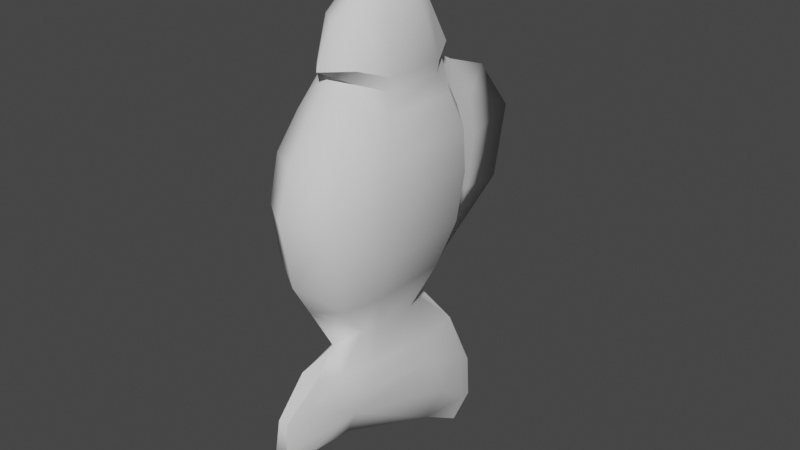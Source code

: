 # Source: Fish_LOD2.blend  (saved by Blender 2.81.16; exported with 4.5.12 LTS)
import bpy
from mathutils import Matrix  # noqa: F401  (used for matrix-valued properties, if any)

bpy.ops.wm.read_factory_settings(use_empty=True)
scene = bpy.context.scene
scene.name = 'Scene'

# ---- collections
col_collection = bpy.data.collections.new('Collection'); scene.collection.children.link(col_collection)

# ---- world
world_world = bpy.data.worlds.new('World'); scene.world = world_world
world_world.use_nodes = True; world_world.node_tree.nodes.clear()
_N = world_world.node_tree.nodes; _L = world_world.node_tree.links
n0 = _N.new('ShaderNodeOutputWorld'); n0.name = 'World Output'; n0.location = (300, 300)
n1 = _N.new('ShaderNodeBackground'); n1.name = 'Background'; n1.location = (10, 300)
n1.inputs[0].default_value = (0.05088, 0.05088, 0.05088, 1.0)
_L.new(n1.outputs[0], n0.inputs[0])
n0.is_active_output = True
world_world.color = (0.05088, 0.05088, 0.05088)
world_world.use_sun_shadow = False
world_world.sun_shadow_jitter_overblur = 0.0

# ---- meshes
me_mesh_001 = bpy.data.meshes.new('Mesh.001')
me_mesh_001.from_pydata([(-0.02059, -0.4038, -0.2866), (-0.01906, -0.1663, 0.4609), (-0.01504, 0.03716, -0.4393), (0.02059, -0.4038, -0.2866), (0.01906, -0.1663, 0.4609), (0.01504, 0.03716, -0.4393), (-0.01087, -0.06795, 0.2804), (-0.03706, -0.2763, 0.2859), (0.03706, -0.2763, 0.2859), (0.0223, -0.0653, 0.291), (-0.03047, -0.3163, -0.1941), (0.01591, -0.04011, -0.2413), (-0.01591, -0.04011, -0.2413), (0.03047, -0.3163, -0.1941), (-0.01695, -0.009865, 0.008607), (0.05778, -0.3506, 0.008974), (-0.05778, -0.3506, 0.008974), (0.01695, -0.009865, 0.008607), (-0.01455, -0.2465, -0.1518), (0.003634, -0.09278, -0.1566), (-0.003634, -0.09278, -0.1566), (0.01455, -0.2465, -0.1518), (-0.03896, -0.06823, 0.3008), (0.03896, -0.2747, 0.3057), (-0.03896, -0.2747, 0.3057), (0.03896, -0.06823, 0.3008), (-0.01845, -0.008888, 0.1734), (0.0629, -0.3408, 0.1769), (-0.0629, -0.3408, 0.1769), (0.01845, -0.008888, 0.1734), (-0.03258, -0.1045, 0.3741), (0.03258, -0.2598, 0.3748), (-0.03258, -0.2598, 0.3748), (0.03258, -0.1045, 0.3741), (-0.04885, -0.07254, -0.3467), (-0.05819, -0.1147, 0.2646), (-0.03123, -0.1027, -0.2292), (-0.08143, -0.08815, 0.008965), (-0.0191, -0.127, -0.1556), (-0.06244, -0.1159, 0.2863), (-0.08946, -0.08541, 0.1739), (0.04885, -0.07254, -0.3467), (0.05819, -0.1147, 0.2646), (0.03123, -0.1027, -0.2292), (0.08143, -0.08815, 0.008965), (0.0191, -0.127, -0.1556), (0.06244, -0.1159, 0.2863), (0.08946, -0.08541, 0.1739), (-0.05086, -0.1411, 0.3696), (0.05086, -0.1411, 0.3696), (0.03408, -0.2879, -0.2822), (0.05819, -0.2297, 0.2677), (0.04246, -0.2523, -0.2031), (0.08143, -0.2718, 0.009179), (0.0201, -0.2125, -0.1528), (0.06244, -0.2273, 0.2889), (0.08946, -0.2645, 0.1758), (-0.03101, -0.2856, -0.2886), (-0.05819, -0.2297, 0.2677), (-0.04246, -0.2523, -0.2031), (-0.08143, -0.2718, 0.009179), (-0.0201, -0.2125, -0.1528), (-0.06244, -0.2273, 0.2889), (-0.08946, -0.2654, 0.1767), (-0.05086, -0.2241, 0.37), (0.05086, -0.2241, 0.37), (-0.0145, -0.0393, 0.2324), (0.04945, -0.3082, 0.2373), (-0.04945, -0.3082, 0.2373), (0.0145, -0.0393, 0.2324), (-0.07292, -0.101, 0.2336), (0.07292, -0.101, 0.2336), (0.07292, -0.2465, 0.2363), (-0.07292, -0.2465, 0.2363), (-0.01132, -0.04913, -0.08838), (0.03883, -0.3131, -0.07482), (-0.03883, -0.3131, -0.07482), (0.01132, -0.04913, -0.08838), (-0.05442, -0.1042, -0.07536), (0.05442, -0.1042, -0.07536), (0.05442, -0.2501, -0.07508), (-0.05442, -0.2501, -0.07508), (-0.06456, -0.3588, 0.09943), (0.01893, 0.002844, 0.09765), (-0.01893, 0.002844, 0.09765), (0.06456, -0.3588, 0.09943), (-0.09078, -0.08049, 0.09774), (0.09078, -0.08049, 0.09774), (0.09078, -0.2753, 0.09872), (-0.09078, -0.2765, 0.09786), (0.01175, -0.4268, -0.3009), (-0.007254, 0.06541, -0.4487), (-2.637e-07, -0.1608, 0.4663), (-1.861e-07, -0.2817, 0.3109), (-1.328e-07, -0.06083, 0.2769), (-0.009605, -0.00291, -0.2421), (0.01608, -0.3562, -0.1875), (-5.985e-08, -0.3836, -0.01472), (-4.38e-09, 0.1324, -0.007785), (6.107e-08, -0.07078, -0.158), (2.815e-08, -0.3006, -0.1575), (-2.017e-07, -0.3167, 0.307), (-1.556e-07, -0.03379, 0.3007), (-1.327e-07, -0.3807, 0.1818), (-9.684e-08, 0.08213, 0.2158), (-2.419e-07, -0.2827, 0.3743), (-2.078e-07, -0.07604, 0.3735), (-1.457e-07, -0.3386, 0.238), (-1.019e-07, -0.004947, 0.2471), (-1.993e-08, -0.3489, -0.07351), (-4.97e-08, 0.1608, 0.1204), (-1.026e-07, -0.4056, 0.1036), (-0.01175, -0.4268, -0.3009), (0.007254, 0.06541, -0.4487), (0.009605, -0.00291, -0.2421), (-0.01608, -0.3562, -0.1875), (-0.01256, -0.3814, -0.3221), (-0.01716, -0.2904, -0.3259), (-0.02144, -0.08442, -0.4131), (-0.0117, 0.01441, -0.4782), (0.0117, 0.01441, -0.4782), (0.02144, -0.08442, -0.4131), (0.01716, -0.2904, -0.3259), (0.01256, -0.3814, -0.3221), (-0.011, 0.0332, 0.007085), (-0.009223, 0.0341, 0.1757), (1.96e-08, -0.005772, -0.09812), (-0.01242, 0.0481, 0.09966), (0.01455, 0.0332, 0.007085), (0.0122, 0.0341, 0.1757), (0.01382, 0.0481, 0.09966), (-0.01188, -0.3934, -0.2439), (0.03487, -0.003698, -0.3119), (-0.03487, -0.003698, -0.3119), (0.01649, -0.3763, -0.238), (-0.04681, -0.09421, -0.2702), (0.04681, -0.09421, -0.2702), (0.04435, -0.2837, -0.2413), (-0.0413, -0.2915, -0.2449), (-0.01704, 0.04618, -0.3545), (-0.008696, -0.4195, -0.2417), (0.01704, 0.04618, -0.3545), (0.008696, -0.4195, -0.2417)], [], [(64, 32, 1), (2, 133, 139, 91), (92, 1, 32, 105), (6, 66, 70, 35), (8, 67, 72, 51), (6, 102, 94), (20, 99, 95, 12), (12, 133, 135, 36), (13, 134, 137, 52), (131, 140, 115, 10), (74, 78, 37, 14), (75, 80, 53, 15), (84, 127, 124, 14), (74, 126, 99, 20), (20, 12, 36, 38), (21, 13, 52, 54), (10, 115, 100, 18), (6, 35, 39, 22), (8, 51, 55, 23), (30, 106, 102, 22), (26, 84, 86, 40), (27, 85, 88, 56), (82, 111, 103, 28), (26, 66, 108, 125), (59, 36, 135, 138), (31, 23, 55, 65), (32, 24, 101, 105), (1, 92, 106, 30), (30, 22, 39, 48), (4, 49, 33), (61, 38, 36, 59), (46, 25, 33, 49), (47, 29, 69, 71), (41, 5, 132, 136), (19, 77, 79, 45), (43, 11, 19, 45), (9, 25, 46, 42), (44, 17, 83, 87), (34, 118, 117, 57), (31, 65, 4), (4, 92, 105, 31), (30, 48, 1), (63, 28, 68, 73), (57, 0, 131, 138), (18, 76, 81, 61), (59, 10, 18, 61), (7, 24, 62, 58), (60, 16, 82, 89), (62, 24, 32, 64), (66, 26, 40, 70), (67, 27, 56, 72), (68, 28, 103, 107), (6, 94, 108, 66), (9, 42, 71, 69), (7, 58, 73, 68), (20, 38, 78, 74), (21, 54, 80, 75), (18, 100, 109, 76), (14, 124, 126, 74), (77, 17, 44, 79), (76, 16, 60, 81), (84, 26, 125, 127), (84, 14, 37, 86), (85, 15, 53, 88), (138, 135, 34, 57), (81, 78, 38, 61), (29, 47, 87, 83), (28, 63, 89, 82), (48, 64, 1), (114, 11, 132, 141), (102, 9, 94), (19, 11, 114, 99), (3, 134, 142, 90), (13, 21, 100, 96), (93, 7, 68, 107), (33, 25, 102, 106), (85, 27, 103, 111), (108, 129, 104), (101, 23, 31, 105), (4, 33, 106, 92), (103, 27, 67, 107), (9, 69, 108, 94), (21, 75, 109, 100), (128, 126, 98), (98, 124, 127, 110), (102, 25, 9), (6, 22, 102), (8, 93, 107, 67), (121, 120, 5, 41), (123, 122, 50, 3), (116, 0, 57, 117), (118, 34, 2, 119), (0, 116, 112), (91, 119, 2), (90, 123, 3), (5, 120, 113), (98, 126, 124), (104, 110, 127, 125), (83, 17, 128, 130), (17, 77, 126, 128), (129, 29, 83, 130), (77, 19, 99, 126), (108, 104, 125), (108, 69, 29, 129), (133, 12, 95, 139), (133, 2, 34, 135), (134, 3, 50, 137), (0, 112, 140, 131), (11, 43, 136, 132), (10, 59, 138, 131), (5, 113, 141, 132), (134, 13, 96, 142), (128, 98, 110, 130), (129, 130, 110, 104), (85, 111, 97, 15), (82, 16, 97, 111), (75, 15, 97, 109), (97, 16, 76, 109), (23, 101, 93, 8), (24, 7, 93, 101), (115, 96, 100), (96, 115, 140, 142), (112, 90, 142, 140), (116, 117, 122, 123), (121, 118, 119, 120), (112, 116, 123, 90), (99, 114, 95), (95, 114, 141, 139), (113, 91, 139, 141), (113, 120, 119, 91), (81, 60, 37, 78), (89, 86, 37, 60), (63, 40, 86, 89), (73, 70, 40, 63), (73, 58, 35, 70), (39, 35, 58, 62), (48, 39, 62, 64), (117, 118, 121, 122), (121, 41, 50, 122), (44, 53, 80, 79), (79, 80, 54, 45), (45, 54, 52, 43), (43, 52, 137, 136), (136, 137, 50, 41), (87, 88, 53, 44), (47, 56, 88, 87), (71, 72, 56, 47), (42, 51, 72, 71), (46, 55, 51, 42), (49, 65, 55, 46), (49, 4, 65)])
me_mesh_001.polygons.foreach_set('use_smooth', [True] * 151)
_k = set([(1, 92), (4, 92), (6, 35), (6, 66), (6, 102), (7, 58), (7, 93), (8, 51), (8, 93), (9, 42), (9, 69), (9, 94), (9, 102), (14, 74), (14, 84), (17, 77), (17, 83), (19, 77), (19, 99), (20, 74), (20, 99), (22, 39), (22, 102), (23, 55), (23, 101), (24, 62), (24, 101), (25, 46), (25, 102), (26, 66), (26, 84), (29, 69), (29, 83), (90, 123), (90, 142), (91, 119), (91, 139), (94, 108), (95, 99), (95, 139), (96, 100), (96, 142), (99, 114), (100, 115), (104, 108), (112, 116), (112, 140), (113, 120), (113, 141), (114, 141), (115, 140), (116, 117), (118, 119), (120, 121), (122, 123)])
me_mesh_001.attributes.new('sharp_edge', 'BOOLEAN', 'EDGE').data.foreach_set('value', [ (min(e.vertices), max(e.vertices)) in _k for e in me_mesh_001.edges])
_uv = me_mesh_001.uv_layers.new(name='UVChannel_1')
_uv.uv.foreach_set('vector', [0.09458, 0.4314, 0.08984, 0.396, 0.005257, 0.4888, 0.8893, 0.6907, 0.7642, 0.6501, 0.806, 0.6996, 1.0, 0.7453, 0.0001173, 0.4942, 0.005257, 0.4888, 0.08984, 0.396, 0.09036, 0.3733, 0.1825, 0.5864, 0.2297, 0.6148, 0.2285, 0.5536, 0.198, 0.5399, 0.1771, 0.3796, 0.2249, 0.348, 0.2258, 0.4091, 0.195, 0.4258, 0.1825, 0.5864, 0.1809, 0.6203, 0.17, 0.5934, 0.6117, 0.5617, 0.613, 0.5835, 0.6956, 0.6509, 0.6949, 0.614, 0.6949, 0.614, 0.7642, 0.6501, 0.7233, 0.5603, 0.683, 0.5518, 0.6485, 0.3399, 0.6916, 0.2803, 0.6948, 0.3722, 0.6573, 0.4034, 0.6974, 0.2634, 0.6952, 0.2375, 0.642, 0.3003, 0.6485, 0.3399, 0.5319, 0.6129, 0.5319, 0.5504, 0.4491, 0.5663, 0.4494, 0.644, 0.5314, 0.343, 0.5316, 0.4056, 0.4489, 0.3841, 0.4491, 0.3059, 0.362, 0.6566, 0.36, 0.7015, 0.4509, 0.6867, 0.4494, 0.644, 0.5319, 0.6129, 0.531, 0.6525, 0.613, 0.5835, 0.6117, 0.5617, 0.6117, 0.5617, 0.6949, 0.614, 0.683, 0.5518, 0.6107, 0.5278, 0.607, 0.4092, 0.6485, 0.3399, 0.6573, 0.4034, 0.608, 0.4429, 0.6485, 0.3399, 0.642, 0.3003, 0.6126, 0.3554, 0.607, 0.4092, 0.1825, 0.5864, 0.198, 0.5399, 0.1767, 0.5387, 0.1625, 0.5861, 0.1771, 0.3796, 0.195, 0.4258, 0.1741, 0.4283, 0.1577, 0.3811, 0.09056, 0.5501, 0.09113, 0.5783, 0.1809, 0.6203, 0.1625, 0.5861, 0.2876, 0.645, 0.362, 0.6566, 0.3619, 0.5739, 0.2872, 0.569, 0.2842, 0.3156, 0.3603, 0.2978, 0.361, 0.3806, 0.2853, 0.3913, 0.3603, 0.2978, 0.3561, 0.2513, 0.2794, 0.276, 0.2842, 0.3156, 0.2876, 0.645, 0.2297, 0.6148, 0.2299, 0.6444, 0.2854, 0.6876, 0.6573, 0.4034, 0.683, 0.5518, 0.7233, 0.5603, 0.6984, 0.3645, 0.08984, 0.396, 0.1577, 0.3811, 0.1741, 0.4283, 0.09458, 0.4314, 0.08984, 0.396, 0.1577, 0.3811, 0.1564, 0.3395, 0.09036, 0.3733, 0.005257, 0.4888, 0.0001173, 0.4942, 0.09113, 0.5783, 0.09056, 0.5501, 0.09056, 0.5501, 0.1625, 0.5861, 0.1767, 0.5387, 0.09495, 0.5137, 0.005257, 0.4888, 0.09495, 0.5137, 0.09056, 0.5501, 0.608, 0.4429, 0.6107, 0.5278, 0.683, 0.5518, 0.6573, 0.4034, 0.1767, 0.5387, 0.1625, 0.5861, 0.09056, 0.5501, 0.09495, 0.5137, 0.2872, 0.569, 0.2876, 0.645, 0.2297, 0.6148, 0.2285, 0.5536, 0.7983, 0.5818, 0.8893, 0.6907, 0.7642, 0.6501, 0.7233, 0.5603, 0.6117, 0.5617, 0.5319, 0.6129, 0.5319, 0.5504, 0.6107, 0.5278, 0.683, 0.5518, 0.6949, 0.614, 0.6117, 0.5617, 0.6107, 0.5278, 0.1825, 0.5864, 0.1625, 0.5861, 0.1767, 0.5387, 0.198, 0.5399, 0.4491, 0.5663, 0.4494, 0.644, 0.362, 0.6566, 0.3619, 0.5739, 0.7983, 0.5818, 0.8636, 0.57, 0.778, 0.3656, 0.7414, 0.3704, 0.08984, 0.396, 0.09458, 0.4314, 0.0, 0.0, 0.005257, 0.4888, 0.0001173, 0.4942, 0.09036, 0.3733, 0.08984, 0.396, 0.09056, 0.5501, 0.09495, 0.5137, 0.005257, 0.4888, 0.2844, 0.3904, 0.2842, 0.3156, 0.2249, 0.348, 0.2258, 0.4091, 0.7414, 0.3704, 0.7393, 0.2531, 0.6974, 0.2634, 0.6984, 0.3645, 0.607, 0.4092, 0.5314, 0.343, 0.5316, 0.4056, 0.608, 0.4429, 0.6573, 0.4034, 0.6485, 0.3399, 0.607, 0.4092, 0.608, 0.4429, 0.1771, 0.3796, 0.1577, 0.3811, 0.1741, 0.4283, 0.195, 0.4258, 0.4489, 0.3841, 0.4491, 0.3059, 0.3603, 0.2978, 0.3618, 0.3794, 0.1741, 0.4283, 0.1577, 0.3811, 0.08984, 0.396, 0.09458, 0.4314, 0.2297, 0.6148, 0.2876, 0.645, 0.2872, 0.569, 0.2285, 0.5536, 0.2249, 0.348, 0.2842, 0.3156, 0.2853, 0.3913, 0.2258, 0.4091, 0.2249, 0.348, 0.2842, 0.3156, 0.2794, 0.276, 0.2241, 0.3178, 0.1825, 0.5864, 0.17, 0.5934, 0.2299, 0.6444, 0.2297, 0.6148, 0.1825, 0.5864, 0.198, 0.5399, 0.2285, 0.5536, 0.2297, 0.6148, 0.1771, 0.3796, 0.195, 0.4258, 0.2258, 0.4091, 0.2249, 0.348, 0.6117, 0.5617, 0.6107, 0.5278, 0.5319, 0.5504, 0.5319, 0.6129, 0.607, 0.4092, 0.608, 0.4429, 0.5316, 0.4056, 0.5314, 0.343, 0.607, 0.4092, 0.6126, 0.3554, 0.5301, 0.3076, 0.5314, 0.343, 0.4494, 0.644, 0.4509, 0.6867, 0.531, 0.6525, 0.5319, 0.6129, 0.5319, 0.6129, 0.4494, 0.644, 0.4491, 0.5663, 0.5319, 0.5504, 0.5314, 0.343, 0.4491, 0.3059, 0.4489, 0.3841, 0.5316, 0.4056, 0.362, 0.6566, 0.2876, 0.645, 0.2854, 0.6876, 0.36, 0.7015, 0.362, 0.6566, 0.4494, 0.644, 0.4491, 0.5663, 0.3619, 0.5739, 0.3603, 0.2978, 0.4491, 0.3059, 0.4489, 0.3841, 0.361, 0.3806, 0.6984, 0.3645, 0.7233, 0.5603, 0.7983, 0.5818, 0.7414, 0.3704, 0.5316, 0.4056, 0.5319, 0.5504, 0.6107, 0.5278, 0.608, 0.4429, 0.2876, 0.645, 0.2872, 0.569, 0.3619, 0.5739, 0.362, 0.6566, 0.2842, 0.3156, 0.2844, 0.3904, 0.3618, 0.3794, 0.3603, 0.2978, 0.09495, 0.5137, 0.09458, 0.4314, 0.005257, 0.4888, 0.6956, 0.6509, 0.6949, 0.614, 0.7642, 0.6501, 0.806, 0.6996, 0.1809, 0.6203, 0.1825, 0.5864, 0.17, 0.5934, 0.6117, 0.5617, 0.6949, 0.614, 0.6956, 0.6509, 0.613, 0.5835, 0.7393, 0.2531, 0.6916, 0.2803, 0.6952, 0.2375, 0.7835, 0.1866, 0.6485, 0.3399, 0.607, 0.4092, 0.6126, 0.3554, 0.642, 0.3003, 0.0, 0.0, 0.1771, 0.3796, 0.2249, 0.348, 0.2241, 0.3178, 0.09056, 0.5501, 0.1625, 0.5861, 0.1809, 0.6203, 0.09113, 0.5783, 0.3603, 0.2978, 0.2842, 0.3156, 0.2794, 0.276, 0.3561, 0.2513, 0.2299, 0.6444, 0.2854, 0.6876, 0.2488, 0.756, 0.1564, 0.3395, 0.1577, 0.3811, 0.08984, 0.396, 0.09036, 0.3733, 0.005257, 0.4888, 0.09056, 0.5501, 0.09113, 0.5783, 0.0001173, 0.4942, 0.2794, 0.276, 0.2842, 0.3156, 0.2249, 0.348, 0.2241, 0.3178, 0.1825, 0.5864, 0.2297, 0.6148, 0.2299, 0.6444, 0.17, 0.5934, 0.607, 0.4092, 0.5314, 0.343, 0.5301, 0.3076, 0.6126, 0.3554, 0.4509, 0.6867, 0.531, 0.6525, 0.4655, 0.7852, 0.4655, 0.7852, 0.4509, 0.6867, 0.36, 0.7015, 0.0, 0.0, 0.1809, 0.6203, 0.1625, 0.5861, 0.1825, 0.5864, 0.1825, 0.5864, 0.1625, 0.5861, 0.1809, 0.6203, 0.1771, 0.3796, 0.0, 0.0, 0.2241, 0.3178, 0.2249, 0.348, 0.8636, 0.57, 0.9275, 0.6681, 0.8893, 0.6907, 0.7983, 0.5818, 0.7743, 0.2753, 0.778, 0.3656, 0.735, 0.3681, 0.7393, 0.2531, 0.7743, 0.2753, 0.7393, 0.2531, 0.7414, 0.3704, 0.778, 0.3656, 0.8636, 0.57, 0.7983, 0.5818, 0.8893, 0.6907, 0.9275, 0.6681, 0.7393, 0.2531, 0.7743, 0.2753, 0.7835, 0.1866, 1.0, 0.7453, 0.9275, 0.6681, 0.8893, 0.6907, 0.7835, 0.1866, 0.7743, 0.2753, 0.7393, 0.2531, 0.8893, 0.6907, 0.9275, 0.6681, 1.0, 0.7453, 0.4655, 0.7852, 0.531, 0.6525, 0.4509, 0.6867, 0.2488, 0.756, 0.0, 0.0, 0.36, 0.7015, 0.2854, 0.6876, 0.362, 0.6566, 0.4494, 0.644, 0.4509, 0.6867, 0.36, 0.7015, 0.4494, 0.644, 0.5319, 0.6129, 0.531, 0.6525, 0.4509, 0.6867, 0.2854, 0.6876, 0.2876, 0.645, 0.362, 0.6566, 0.36, 0.7015, 0.5319, 0.6129, 0.6117, 0.5617, 0.613, 0.5835, 0.531, 0.6525, 0.2299, 0.6444, 0.2488, 0.756, 0.2854, 0.6876, 0.2299, 0.6444, 0.2297, 0.6148, 0.2876, 0.645, 0.2854, 0.6876, 0.7642, 0.6501, 0.6949, 0.614, 0.6956, 0.6509, 0.806, 0.6996, 0.7642, 0.6501, 0.8893, 0.6907, 0.7983, 0.5818, 0.7233, 0.5603, 0.6916, 0.2803, 0.7393, 0.2531, 0.735, 0.3681, 0.6948, 0.3722, 0.7393, 0.2531, 0.7835, 0.1866, 0.6952, 0.2375, 0.6974, 0.2634, 0.6949, 0.614, 0.683, 0.5518, 0.7233, 0.5603, 0.7642, 0.6501, 0.6485, 0.3399, 0.6573, 0.4034, 0.6984, 0.3645, 0.6974, 0.2634, 0.8893, 0.6907, 1.0, 0.7453, 0.806, 0.6996, 0.7642, 0.6501, 0.6916, 0.2803, 0.6485, 0.3399, 0.642, 0.3003, 0.6952, 0.2375, 0.4509, 0.6867, 0.4655, 0.7852, 0.0, 0.0, 0.36, 0.7015, 0.2854, 0.6876, 0.36, 0.7015, 0.0, 0.0, 0.2488, 0.756, 0.3603, 0.2978, 0.3561, 0.2513, 0.4723, 0.2731, 0.4491, 0.3059, 0.3603, 0.2978, 0.4491, 0.3059, 0.4723, 0.2731, 0.3561, 0.2513, 0.5314, 0.343, 0.4491, 0.3059, 0.4723, 0.2731, 0.5301, 0.3076, 0.4723, 0.2731, 0.4491, 0.3059, 0.5314, 0.343, 0.5301, 0.3076, 0.1577, 0.3811, 0.1564, 0.3395, 0.0, 0.0, 0.1771, 0.3796, 0.1577, 0.3811, 0.1771, 0.3796, 0.0, 0.0, 0.1564, 0.3395, 0.642, 0.3003, 0.642, 0.3003, 0.6126, 0.3554, 0.642, 0.3003, 0.642, 0.3003, 0.6952, 0.2375, 0.6952, 0.2375, 0.7835, 0.1866, 0.7835, 0.1866, 0.6952, 0.2375, 0.6952, 0.2375, 0.7743, 0.2753, 0.778, 0.3656, 0.778, 0.3656, 0.7743, 0.2753, 0.8636, 0.57, 0.8636, 0.57, 0.9275, 0.6681, 0.9275, 0.6681, 0.7835, 0.1866, 0.7743, 0.2753, 0.7743, 0.2753, 0.7835, 0.1866, 0.613, 0.5835, 0.6956, 0.6509, 0.6956, 0.6509, 0.6956, 0.6509, 0.6956, 0.6509, 0.806, 0.6996, 0.806, 0.6996, 1.0, 0.7453, 1.0, 0.7453, 0.806, 0.6996, 0.806, 0.6996, 1.0, 0.7453, 0.9275, 0.6681, 0.9275, 0.6681, 1.0, 0.7453, 0.5316, 0.4056, 0.4489, 0.3841, 0.4491, 0.5663, 0.5319, 0.5504, 0.3618, 0.3794, 0.3619, 0.5739, 0.4491, 0.5663, 0.4489, 0.3841, 0.2844, 0.3904, 0.2872, 0.569, 0.3619, 0.5739, 0.3618, 0.3794, 0.2258, 0.4091, 0.2285, 0.5536, 0.2872, 0.569, 0.2844, 0.3904, 0.2258, 0.4091, 0.195, 0.4258, 0.198, 0.5399, 0.2285, 0.5536, 0.1767, 0.5387, 0.198, 0.5399, 0.195, 0.4258, 0.1741, 0.4283, 0.09495, 0.5137, 0.1767, 0.5387, 0.1741, 0.4283, 0.09458, 0.4314, 0.778, 0.3656, 0.8636, 0.57, 0.8636, 0.57, 0.778, 0.3656, 0.8636, 0.57, 0.7983, 0.5818, 0.735, 0.3681, 0.778, 0.3656, 0.4491, 0.5663, 0.4489, 0.3841, 0.5316, 0.4056, 0.5319, 0.5504, 0.5319, 0.5504, 0.5316, 0.4056, 0.608, 0.4429, 0.6107, 0.5278, 0.6107, 0.5278, 0.608, 0.4429, 0.6573, 0.4034, 0.683, 0.5518, 0.683, 0.5518, 0.6573, 0.4034, 0.6948, 0.3722, 0.7233, 0.5603, 0.7233, 0.5603, 0.6948, 0.3722, 0.735, 0.3681, 0.7983, 0.5818, 0.3619, 0.5739, 0.361, 0.3806, 0.4489, 0.3841, 0.4491, 0.5663, 0.2872, 0.569, 0.2853, 0.3913, 0.361, 0.3806, 0.3619, 0.5739, 0.2285, 0.5536, 0.2258, 0.4091, 0.2853, 0.3913, 0.2872, 0.569, 0.198, 0.5399, 0.195, 0.4258, 0.2258, 0.4091, 0.2285, 0.5536, 0.1767, 0.5387, 0.1741, 0.4283, 0.195, 0.4258, 0.198, 0.5399, 0.09495, 0.5137, 0.09458, 0.4314, 0.1741, 0.4283, 0.1767, 0.5387, 0.09495, 0.5137, 0.0, 0.0, 0.09458, 0.4314])
me_mesh_001.use_remesh_fix_poles = True
me_mesh_001.use_remesh_preserve_attributes = False
me_mesh_001.use_mirror_vertex_groups = False
me_mesh_001.update()
me_mesh_001.normals_split_custom_set([tuple(v) for v in zip(*[iter([-0.9312, -0.2208, 0.2902, -0.6694, -0.5764, 0.4687, -0.6605, -0.01212, 0.7507, -0.9728, 0.1721, -0.1551, -0.9372, 0.3076, 0.1645, -0.9526, 0.304, 0.01407, -0.9625, 0.2441, -0.1185, -1.729e-06, -0.6266, 0.7793, -0.6605, -0.01212, 0.7507, -0.6694, -0.5764, 0.4687, -1.136e-06, -0.8259, 0.5637, -0.6637, 0.5842, 0.4671, -0.6731, 0.6183, 0.4057, -0.8541, 0.3356, 0.3974, -0.9312, 0.3449, 0.1182, 0.6552, -0.5341, 0.5343, 0.6959, -0.5293, 0.4855, 0.9148, -0.1507, 0.3748, 0.9658, -0.1749, 0.1913, -0.8314, 0.5502, -0.07803, 0.2096, 0.6463, -0.7337, -0.6055, 0.7421, -0.2877, -0.9292, 0.3696, -0.003323, -0.2685, 0.4103, 0.8715, -0.8998, 0.3255, 0.2906, -0.9085, 0.2755, 0.3142, -0.9085, 0.2755, 0.3142, -0.9372, 0.3076, 0.1645, -0.9835, 0.1171, 0.1382, -0.9433, 0.1927, 0.2702, 0.8962, -0.2219, 0.3842, 0.9679, -0.2373, 0.08271, 0.9891, -0.1353, 0.05745, 0.9551, -0.04084, 0.2934, -0.9695, -0.2323, 0.07815, -0.9554, -0.2628, 0.1346, -0.9324, -0.2456, 0.2652, -0.9016, -0.2218, 0.3713, -0.7713, 0.521, -0.3657, -0.8873, 0.2752, -0.3701, -0.9198, 0.3259, -0.2187, -0.7607, 0.6153, -0.2068, 0.8105, -0.4116, -0.4168, 0.9176, -0.1165, -0.3801, 0.9658, -0.1453, -0.2146, 0.7861, -0.5678, -0.2441, -0.9877, 0.1561, 0.005698, -0.9914, 0.13, 0.01376, -0.9883, 0.1257, -0.0859, -0.9819, 0.1601, -0.101, -0.9661, 0.1799, -0.1851, 0.0001962, 0.6707, -0.7418, 7.304e-07, 0.652, -0.7582, -0.9597, 0.1833, -0.2132, -0.9292, 0.3696, -0.003323, -0.9085, 0.2755, 0.3142, -0.9433, 0.1927, 0.2702, -0.9742, 0.2105, -0.08122, 0.9714, -0.2364, 0.02417, 0.8962, -0.2219, 0.3842, 0.9551, -0.04084, 0.2934, 0.9983, -0.02874, -0.05102, -0.9016, -0.2218, 0.3713, -0.9324, -0.2456, 0.2652, -4.007e-05, -0.8771, 0.4803, -0.9714, -0.2364, 0.02417, -0.5566, 0.5883, -0.5866, -0.9312, 0.3449, 0.1182, -0.9507, 0.2939, -0.09923, -0.5885, 0.6035, -0.538, 0.6692, -0.5552, -0.4939, 0.9658, -0.1749, 0.1913, 0.9763, -0.2161, -0.01027, 0.5156, -0.561, -0.6476, -0.7226, 0.5477, 0.4216, -1.682e-07, 0.8268, 0.5625, 1.216e-07, 0.8664, 0.4993, -0.7491, 0.5675, 0.3416, -0.7224, 0.6603, 0.2053, -0.755, 0.6554, -0.02084, -0.9324, 0.3598, -0.03289, -0.9122, 0.3619, 0.1921, 0.7596, -0.5765, 0.3012, 0.7919, -0.6104, 0.01689, 0.9865, -0.1614, -0.02772, 0.9697, -0.1645, 0.1808, -0.791, -0.6116, 0.01661, 5.156e-08, -0.9984, 0.05741, -1.315e-07, -0.9081, 0.4188, -0.7582, -0.5779, 0.3018, -0.9654, 0.2125, 0.1513, -0.8849, 0.3146, 0.3434, -0.9297, 0.2424, 0.2772, -0.9837, 0.1384, 0.1151, -0.9603, -0.0439, 0.2755, -0.9433, 0.1927, 0.2702, -0.9835, 0.1171, 0.1382, -0.9887, -0.1453, 0.03747, 0.6694, -0.5764, 0.4687, 0.792, -0.5679, 0.2241, 0.9763, -0.2161, -0.01027, 0.9312, -0.2208, 0.2902, -0.6694, -0.5764, 0.4687, -0.792, -0.5679, 0.2241, -9.326e-08, -0.9279, 0.3729, -1.136e-06, -0.8259, 0.5637, -0.6605, -0.01212, 0.7507, 6.567e-07, 0.7541, 0.6568, -1.682e-07, 0.8268, 0.5625, -0.7226, 0.5477, 0.4216, -0.7226, 0.5477, 0.4216, -0.7491, 0.5675, 0.3416, -0.9507, 0.2939, -0.09923, -0.9419, 0.1896, 0.2772, 0.6605, -0.01212, 0.7507, 0.9419, 0.1896, 0.2772, 0.7226, 0.5477, 0.4216, -0.9983, -0.02874, -0.05102, -0.9742, 0.2105, -0.08122, -0.9433, 0.1927, 0.2702, -0.9603, -0.0439, 0.2755, 0.9569, 0.2806, -0.0752, 0.7491, 0.5675, 0.3416, 0.7226, 0.5477, 0.4216, 0.9419, 0.1896, 0.2772, 0.9123, 0.3617, 0.1919, 0.7224, 0.6603, 0.2053, 0.7095, 0.6144, 0.3451, 0.8754, 0.3305, 0.3527, 0.986, 0.02935, -0.1641, 0.9728, 0.1721, -0.1551, 0.9372, 0.3076, 0.1645, 0.9811, 0.1246, 0.1478, 0.9292, 0.3696, -0.003322, 0.7713, 0.521, -0.3657, 0.8873, 0.2752, -0.3701, 0.9742, 0.2105, -0.08122, 0.9387, 0.1978, 0.2824, 0.9085, 0.2755, 0.3142, 0.9292, 0.3696, -0.003322, 0.9742, 0.2105, -0.08122, 0.5791, 0.5782, -0.5747, 0.6539, 0.5908, -0.4725, 0.9569, 0.2806, -0.0752, 0.9439, 0.3136, 0.1037, 0.9198, 0.3258, -0.2186, 0.7607, 0.6153, -0.2068, 0.755, 0.6554, -0.02084, 0.9325, 0.3598, -0.0328, -0.9864, 0.02771, -0.1617, -0.6162, -0.325, -0.7174, -0.6088, -0.2077, -0.7657, -0.9762, -0.1216, -0.1794, 0.6694, -0.5764, 0.4687, 0.9312, -0.2208, 0.2902, 0.6605, -0.01212, 0.7507, 0.6605, -0.01212, 0.7507, -1.729e-06, -0.6266, 0.7793, -1.136e-06, -0.8259, 0.5637, 0.6694, -0.5764, 0.4687, -0.7226, 0.5477, 0.4216, -0.9419, 0.1896, 0.2772, -0.6605, -0.01212, 0.7507, -0.9687, -0.1671, 0.1838, -0.7582, -0.5779, 0.3018, -0.6943, -0.5299, 0.4869, -0.9142, -0.1504, 0.3764, -0.9762, -0.1216, -0.1794, -0.9777, -0.1962, -0.07525, -0.9695, -0.2323, 0.07815, -0.9887, -0.1453, 0.03747, -0.9714, -0.2364, 0.02417, -0.8105, -0.4116, -0.4168, -0.9176, -0.1165, -0.3801, -0.9983, -0.02874, -0.05102, -0.9603, -0.0439, 0.2755, -0.9016, -0.2218, 0.3713, -0.9714, -0.2364, 0.02417, -0.9983, -0.02874, -0.05102, -0.6692, -0.5552, -0.4939, -0.5156, -0.561, -0.6476, -0.9763, -0.2161, -0.01028, -0.9658, -0.1749, 0.1913, -0.9657, -0.1452, -0.2154, -0.7856, -0.5683, -0.2448, -0.791, -0.6116, 0.01661, -0.9861, -0.1636, -0.02884, -0.9763, -0.2161, -0.01028, -0.792, -0.5679, 0.2241, -0.6694, -0.5764, 0.4687, -0.9312, -0.2208, 0.2902, -0.6731, 0.6183, 0.4057, -0.7224, 0.6603, 0.2053, -0.9122, 0.3619, 0.1921, -0.8541, 0.3356, 0.3974, 0.6959, -0.5293, 0.4855, 0.7596, -0.5765, 0.3012, 0.9697, -0.1645, 0.1808, 0.9148, -0.1507, 0.3748, -0.6943, -0.5299, 0.4869, -0.7582, -0.5779, 0.3018, -1.315e-07, -0.9081, 0.4188, -1.183e-07, -0.8004, 0.5995, -0.8314, 0.5502, -0.07803, -0.6055, 0.7421, -0.2877, -0.9297, 0.2424, 0.2772, -0.8849, 0.3146, 0.3434, 0.7579, 0.5727, 0.3126, 0.9439, 0.3136, 0.1037, 0.8754, 0.3305, 0.3527, 0.7095, 0.6144, 0.3451, -0.6552, -0.5341, 0.5343, -0.9658, -0.1749, 0.1913, -0.9142, -0.1504, 0.3764, -0.6943, -0.5299, 0.4869, -0.9292, 0.3696, -0.003323, -0.9742, 0.2105, -0.08122, -0.8873, 0.2752, -0.3701, -0.7713, 0.521, -0.3657, 0.9714, -0.2364, 0.02417, 0.9983, -0.02874, -0.05102, 0.9176, -0.1165, -0.3801, 0.8105, -0.4116, -0.4168, -0.9714, -0.2364, 0.02417, -4.007e-05, -0.8771, 0.4803, 2.839e-07, -0.8106, -0.5856, -0.8105, -0.4116, -0.4168, -0.9819, 0.1601, -0.101, -0.9883, 0.1257, -0.0859, 0.0001962, 0.6707, -0.7418, -0.9661, 0.1799, -0.1851, 0.7713, 0.521, -0.3657, 0.7607, 0.6153, -0.2068, 0.9198, 0.3258, -0.2186, 0.8873, 0.2752, -0.3701, -0.8105, -0.4116, -0.4168, -0.7856, -0.5683, -0.2448, -0.9657, -0.1452, -0.2154, -0.9176, -0.1165, -0.3801, -0.9877, 0.1561, 0.005698, -0.9654, 0.2125, 0.1513, -0.9837, 0.1384, 0.1151, -0.9914, 0.13, 0.01376, -0.755, 0.6554, -0.02084, -0.7607, 0.6153, -0.2068, -0.9198, 0.3259, -0.2187, -0.9324, 0.3598, -0.03289, 0.7919, -0.6104, 0.01689, 0.7861, -0.5678, -0.2441, 0.9658, -0.1453, -0.2146, 0.9865, -0.1614, -0.02772, -0.9887, -0.1453, 0.03747, -0.9835, 0.1171, 0.1382, -0.9864, 0.02771, -0.1617, -0.9762, -0.1216, -0.1794, -0.9176, -0.1165, -0.3801, -0.8873, 0.2752, -0.3701, -0.9742, 0.2105, -0.08122, -0.9983, -0.02874, -0.05102, 0.7224, 0.6603, 0.2053, 0.9123, 0.3617, 0.1919, 0.9325, 0.3598, -0.0328, 0.755, 0.6554, -0.02084, -0.7582, -0.5779, 0.3018, -0.9687, -0.1671, 0.1838, -0.9861, -0.1636, -0.02884, -0.791, -0.6116, 0.01661, -0.9419, 0.1896, 0.2772, -0.9312, -0.2208, 0.2902, -0.6605, -0.01212, 0.7507, 0.8998, 0.3255, 0.2907, 0.9085, 0.2755, 0.3142, 0.9372, 0.3076, 0.1645, 0.9526, 0.304, 0.01407, 0.2096, 0.6463, -0.7337, 0.5186, 0.5652, -0.6416, -0.6055, 0.7421, -0.2877, 0.9292, 0.3696, -0.003322, 0.9085, 0.2755, 0.3142, 0.8998, 0.3255, 0.2907, 0.2685, 0.4104, 0.8715, 0.9756, -0.2075, -0.07247, 0.9679, -0.2373, 0.08271, 0.9515, -0.2731, 0.1415, 0.9698, -0.2263, -0.09151, 0.8962, -0.2219, 0.3842, 0.9714, -0.2364, 0.02417, -4.007e-05, -0.8771, 0.4803, 0.927, -0.2509, 0.2788, -6.409e-07, -0.7817, 0.6237, -0.6552, -0.5341, 0.5343, -0.6943, -0.5299, 0.4869, -1.183e-07, -0.8004, 0.5995, 0.7226, 0.5477, 0.4216, 0.7491, 0.5675, 0.3416, 1.216e-07, 0.8664, 0.4993, -1.682e-07, 0.8268, 0.5625, 0.7919, -0.6104, 0.01689, 0.7596, -0.5765, 0.3012, -1.315e-07, -0.9081, 0.4188, 5.156e-08, -0.9984, 0.05741, 0.9016, 0.2998, 0.3119, 0.9837, 0.1313, 0.1227, -0.01422, 0.628, 0.7781, -9.326e-08, -0.9279, 0.3729, 0.792, -0.5679, 0.2241, 0.6694, -0.5764, 0.4687, -1.136e-06, -0.8259, 0.5637, 0.6605, -0.01212, 0.7507, 0.7226, 0.5477, 0.4216, -1.682e-07, 0.8268, 0.5625, 6.567e-07, 0.7541, 0.6568, -1.315e-07, -0.9081, 0.4188, 0.7596, -0.5765, 0.3012, 0.6959, -0.5293, 0.4855, -1.183e-07, -0.8004, 0.5995, 0.6356, 0.5935, 0.4938, 0.8226, 0.4228, 0.3802, 0.9016, 0.2998, 0.3119, 0.6356, 0.5935, 0.4938, 0.9714, -0.2364, 0.02417, 0.8105, -0.4116, -0.4168, 2.839e-07, -0.8106, -0.5856, -4.007e-05, -0.8771, 0.4803, 0.989, 0.1163, -0.09142, 0.0001962, 0.6707, -0.7418, -0.01096, 0.868, -0.4965, -0.01096, 0.868, -0.4965, -0.9883, 0.1257, -0.0859, -0.9914, 0.13, 0.01376, -0.009665, 0.9812, 0.1927, -0.08481, 0.5403, -0.8372, 0.6539, 0.5908, -0.4725, 0.5791, 0.5782, -0.5747, -0.5566, 0.5883, -0.5866, -0.5885, 0.6035, -0.538, 0.09644, 0.6548, -0.7496, 0.6552, -0.5341, 0.5343, -6.409e-07, -0.7817, 0.6237, -1.183e-07, -0.8004, 0.5995, 0.6959, -0.5293, 0.4855, 0.6147, -0.3248, -0.7188, 0.9651, 0.04552, -0.258, 0.9728, 0.1721, -0.1551, 0.986, 0.02935, -0.1641, 0.9432, -0.0997, -0.317, 0.603, -0.2094, -0.7698, 0.9766, -0.1274, -0.1731, 0.9756, -0.2075, -0.07247, -0.9472, -0.0958, -0.3061, -0.9777, -0.1962, -0.07525, -0.9762, -0.1216, -0.1794, -0.6088, -0.2077, -0.7657, -0.6162, -0.325, -0.7174, -0.9864, 0.02771, -0.1617, -0.9728, 0.1721, -0.1551, -0.9651, 0.04552, -0.258, -0.9777, -0.1962, -0.07525, -0.9472, -0.0958, -0.3061, -0.9709, -0.222, -0.08975, -0.9625, 0.2441, -0.1185, -0.9651, 0.04552, -0.258, -0.9728, 0.1721, -0.1551, 0.9698, -0.2263, -0.09151, 0.9432, -0.0997, -0.317, 0.9756, -0.2075, -0.07247, 0.9728, 0.1721, -0.1551, 0.9651, 0.04552, -0.258, 0.9625, 0.2441, -0.1185, -0.01096, 0.868, -0.4965, 0.0001962, 0.6707, -0.7418, -0.9883, 0.1257, -0.0859, -0.01422, 0.628, 0.7781, -0.009665, 0.9812, 0.1927, -0.9914, 0.13, 0.01376, -0.9837, 0.1384, 0.1151, 0.9944, 0.105, 0.007087, 0.989, 0.114, -0.09394, 0.989, 0.1163, -0.09142, 0.9926, 0.1203, 0.01665, 0.989, 0.114, -0.09394, 0.9689, 0.163, -0.1862, 0.0001962, 0.6707, -0.7418, 0.989, 0.1163, -0.09142, 0.9837, 0.1313, 0.1227, 0.9741, 0.1725, 0.1462, 0.9944, 0.105, 0.007087, 0.9926, 0.1203, 0.01665, 0.9689, 0.163, -0.1862, 0.9597, 0.1833, -0.2132, 7.304e-07, 0.652, -0.7582, 0.0001962, 0.6707, -0.7418, -0.9297, 0.2424, 0.2772, -0.01422, 0.628, 0.7781, -0.9837, 0.1384, 0.1151, 0.9016, 0.2998, 0.3119, 0.8226, 0.4228, 0.3802, 0.9741, 0.1725, 0.1462, 0.9837, 0.1313, 0.1227, -0.9372, 0.3076, 0.1645, -0.9085, 0.2755, 0.3142, -0.8998, 0.3255, 0.2906, -0.9526, 0.304, 0.01407, -0.9372, 0.3076, 0.1645, -0.9728, 0.1721, -0.1551, -0.9864, 0.02771, -0.1617, -0.9835, 0.1171, 0.1382, 0.9679, -0.2373, 0.08271, 0.9756, -0.2075, -0.07247, 0.9766, -0.1274, -0.1731, 0.9891, -0.1353, 0.05745, -0.9777, -0.1962, -0.07525, -0.9709, -0.222, -0.08975, -0.9554, -0.2628, 0.1346, -0.9695, -0.2323, 0.07815, 0.9085, 0.2755, 0.3142, 0.9387, 0.1978, 0.2824, 0.9811, 0.1246, 0.1478, 0.9372, 0.3076, 0.1645, -0.9016, -0.2218, 0.3713, -0.9603, -0.0439, 0.2755, -0.9887, -0.1453, 0.03747, -0.9695, -0.2323, 0.07815, 0.9728, 0.1721, -0.1551, 0.9625, 0.2441, -0.1185, 0.9526, 0.304, 0.01407, 0.9372, 0.3076, 0.1645, 0.9679, -0.2373, 0.08271, 0.8962, -0.2219, 0.3842, 0.927, -0.2509, 0.2788, 0.9515, -0.2731, 0.1415, 0.989, 0.1163, -0.09142, -0.01096, 0.868, -0.4965, -0.009665, 0.9812, 0.1927, 0.9926, 0.1203, 0.01665, 0.9837, 0.1313, 0.1227, 0.9926, 0.1203, 0.01665, -0.009665, 0.9812, 0.1927, -0.01422, 0.628, 0.7781, 0.7919, -0.6104, 0.01689, 5.156e-08, -0.9984, 0.05741, 1.259e-07, -0.9297, -0.3684, 0.7861, -0.5678, -0.2441, -0.791, -0.6116, 0.01661, -0.7856, -0.5683, -0.2448, 1.259e-07, -0.9297, -0.3684, 5.156e-08, -0.9984, 0.05741, 0.8105, -0.4116, -0.4168, 0.7861, -0.5678, -0.2441, 1.259e-07, -0.9297, -0.3684, 2.839e-07, -0.8106, -0.5856, 1.259e-07, -0.9297, -0.3684, -0.7856, -0.5683, -0.2448, -0.8105, -0.4116, -0.4168, 2.839e-07, -0.8106, -0.5856, 0.5156, -0.561, -0.6476, 2.605e-07, -0.4301, -0.9028, 2.722e-07, -0.4301, -0.9028, 0.6692, -0.5552, -0.4939, -0.5156, -0.561, -0.6476, -0.6692, -0.5552, -0.4939, 2.722e-07, -0.4301, -0.9028, 2.605e-07, -0.4301, -0.9028, -2.744e-06, -0.5711, 0.8209, -2.744e-06, -0.5711, 0.8209, 0.0004032, -0.4417, 0.8972, -2.744e-06, -0.5711, 0.8209, -2.744e-06, -0.5711, 0.8209, -2.177e-06, -0.8791, 0.4766, -2.177e-06, -0.8791, 0.4766, -2.254e-06, -0.8672, -0.498, -2.254e-06, -0.8672, -0.498, -2.177e-06, -0.8791, 0.4766, -2.177e-06, -0.8791, 0.4766, -2.578e-06, -0.2331, -0.9725, -0.6088, -0.2077, -0.7657, 0.603, -0.2094, -0.7698, -2.578e-06, -0.2331, -0.9725, 0.6147, -0.3248, -0.7188, -0.6162, -0.325, -0.7174, 1.861e-06, -0.05979, -0.9982, 1.861e-06, -0.05979, -0.9982, -2.254e-06, -0.8672, -0.498, -2.578e-06, -0.2331, -0.9725, -2.578e-06, -0.2331, -0.9725, -2.254e-06, -0.8672, -0.498, 0.07319, -0.1091, 0.9913, -7.533e-07, 0.8583, 0.5132, -7.533e-07, 0.8583, 0.5132, -7.533e-07, 0.8583, 0.5132, -7.533e-07, 0.8583, 0.5132, -1.122e-06, 0.9529, 0.3031, -1.122e-06, 0.9529, 0.3031, 1.544e-06, 0.9144, -0.4049, 1.544e-06, 0.9144, -0.4049, -1.122e-06, 0.9529, 0.3031, -1.122e-06, 0.9529, 0.3031, 1.544e-06, 0.9144, -0.4049, 1.861e-06, -0.05979, -0.9982, 1.861e-06, -0.05979, -0.9982, 1.544e-06, 0.9144, -0.4049, -0.9176, -0.1165, -0.3801, -0.9657, -0.1452, -0.2154, -0.9198, 0.3259, -0.2187, -0.8873, 0.2752, -0.3701, -0.9861, -0.1636, -0.02884, -0.9324, 0.3598, -0.03289, -0.9198, 0.3259, -0.2187, -0.9657, -0.1452, -0.2154, -0.9687, -0.1671, 0.1838, -0.9122, 0.3619, 0.1921, -0.9324, 0.3598, -0.03289, -0.9861, -0.1636, -0.02884, -0.9142, -0.1504, 0.3764, -0.8541, 0.3356, 0.3974, -0.9122, 0.3619, 0.1921, -0.9687, -0.1671, 0.1838, -0.9142, -0.1504, 0.3764, -0.9658, -0.1749, 0.1913, -0.9312, 0.3449, 0.1182, -0.8541, 0.3356, 0.3974, -0.9507, 0.2939, -0.09923, -0.9312, 0.3449, 0.1182, -0.9658, -0.1749, 0.1913, -0.9763, -0.2161, -0.01028, -0.9419, 0.1896, 0.2772, -0.9507, 0.2939, -0.09923, -0.9763, -0.2161, -0.01028, -0.9312, -0.2208, 0.2902, -0.6088, -0.2077, -0.7657, -0.6162, -0.325, -0.7174, 0.6147, -0.3248, -0.7188, 0.603, -0.2094, -0.7698, 0.6147, -0.3248, -0.7188, 0.986, 0.02935, -0.1641, 0.9766, -0.1274, -0.1731, 0.603, -0.2094, -0.7698, 0.9198, 0.3258, -0.2186, 0.9658, -0.1453, -0.2146, 0.9176, -0.1165, -0.3801, 0.8873, 0.2752, -0.3701, 0.8873, 0.2752, -0.3701, 0.9176, -0.1165, -0.3801, 0.9983, -0.02874, -0.05102, 0.9742, 0.2105, -0.08122, 0.9742, 0.2105, -0.08122, 0.9983, -0.02874, -0.05102, 0.9551, -0.04084, 0.2934, 0.9387, 0.1978, 0.2824, 0.9387, 0.1978, 0.2824, 0.9551, -0.04084, 0.2934, 0.9891, -0.1353, 0.05745, 0.9811, 0.1246, 0.1478, 0.9811, 0.1246, 0.1478, 0.9891, -0.1353, 0.05745, 0.9766, -0.1274, -0.1731, 0.986, 0.02935, -0.1641, 0.9325, 0.3598, -0.0328, 0.9865, -0.1614, -0.02772, 0.9658, -0.1453, -0.2146, 0.9198, 0.3258, -0.2186, 0.9123, 0.3617, 0.1919, 0.9697, -0.1645, 0.1808, 0.9865, -0.1614, -0.02772, 0.9325, 0.3598, -0.0328, 0.8754, 0.3305, 0.3527, 0.9148, -0.1507, 0.3748, 0.9697, -0.1645, 0.1808, 0.9123, 0.3617, 0.1919, 0.9439, 0.3136, 0.1037, 0.9658, -0.1749, 0.1913, 0.9148, -0.1507, 0.3748, 0.8754, 0.3305, 0.3527, 0.9569, 0.2806, -0.0752, 0.9763, -0.2161, -0.01027, 0.9658, -0.1749, 0.1913, 0.9439, 0.3136, 0.1037, 0.9419, 0.1896, 0.2772, 0.9312, -0.2208, 0.2902, 0.9763, -0.2161, -0.01027, 0.9569, 0.2806, -0.0752, 0.9419, 0.1896, 0.2772, 0.6605, -0.01212, 0.7507, 0.9312, -0.2208, 0.2902])] * 3)])

# ---- objects
ob_box005 = bpy.data.objects.new('Box005', me_mesh_001)

# ---- transforms, parenting, visibility, modifiers, constraints
ob_box005.location = (0.0, 0.0, 0.0)
ob_box005.color = (0.8, 0.8, 0.8, 1.0)
ob_box005.lineart.crease_threshold = 0.0

# ---- collection membership
col_collection.objects.link(ob_box005)

# ---- scene / render settings (as saved in the file)
scene.frame_start = 1; scene.frame_end = 250; scene.frame_set(1)
scene.render.engine = 'BLENDER_EEVEE_NEXT'
scene.render.fps = 30
scene.cycles.use_denoising = False
scene.cycles.samples = 128
scene.cycles.sampling_pattern = 'TABULATED_SOBOL'
scene.cycles.use_adaptive_sampling = False
scene.cycles.use_light_tree = False
scene.view_settings.view_transform = 'Filmic'
bpy.context.view_layer.update()

# ---- added for rendering (the .blend has no active camera and no usable light): camera, sun
cam_auto = bpy.data.cameras.new('AutoCamera')
cam_auto.lens = 50.0
cam_auto.sensor_width = 36.0
cam_auto.clip_end = 1000.0
ob_auto_camera = bpy.data.objects.new('AutoCamera', cam_auto)
scene.collection.objects.link(ob_auto_camera)
ob_auto_camera.location = (1.04279, -1.38432, 0.828265)
ob_auto_camera.rotation_euler = (1.09748, -7.21219e-08, 0.694738)
scene.camera = ob_auto_camera
light_auto_sun = bpy.data.lights.new('AutoSun', 'SUN')
light_auto_sun.energy = 3.0
light_auto_sun.angle = 0.0523599
ob_auto_sun = bpy.data.objects.new('AutoSun', light_auto_sun)
scene.collection.objects.link(ob_auto_sun)
ob_auto_sun.rotation_euler = (0.872665, 0.174533, 0.523599)
bpy.context.view_layer.update()
